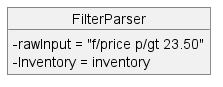

The diagram above was rendered by PlantUML. Its source (embedded in the PNG):
@startuml
skinparam classAttributeIconSize 0
object FilterParser{
    - rawInput = "f/price p/gt 23.50"
    - Inventory = inventory
}

@enduml